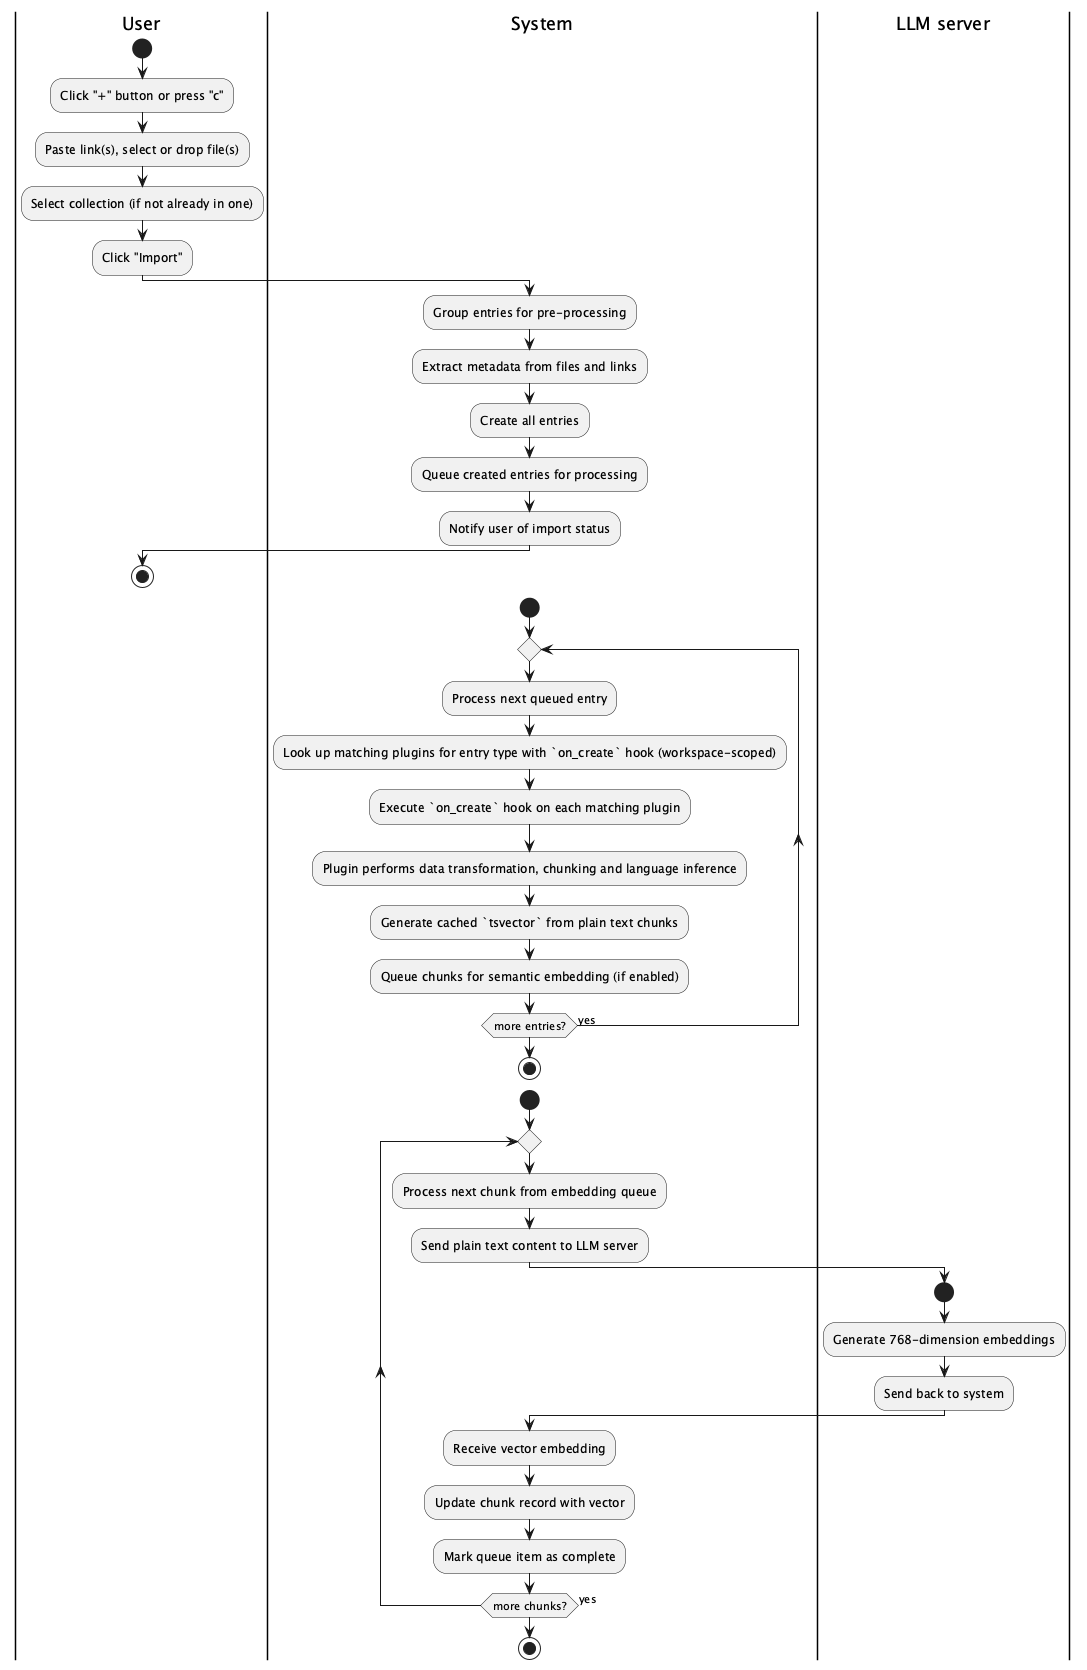

The diagram above was rendered by PlantUML. Its source (embedded in the PNG):
@startuml
|User|
start
:Click "+" button or press "c";
:Paste link(s), select or drop file(s);
:Select collection (if not already in one);
:Click "Import";

|System|
:Group entries for pre-processing;
:Extract metadata from files and links;
:Create all entries;
:Queue created entries for processing;
:Notify user of import status;

|User|
stop

|System|
start
repeat
:Process next queued entry;
:Look up matching plugins for entry type with `on_create` hook (workspace-scoped);
:Execute `on_create` hook on each matching plugin;
:Plugin performs data transformation, chunking and language inference;
:Generate cached `tsvector` from plain text chunks;
:Queue chunks for semantic embedding (if enabled);
repeat while (more entries?) is (yes)
stop

|System|
start
repeat
:Process next chunk from embedding queue;
:Send plain text content to LLM server;

|LLM server|
start
:Generate 768-dimension embeddings;
:Send back to system;

|System|
:Receive vector embedding;
:Update chunk record with vector;
:Mark queue item as complete;
repeat while (more chunks?) is (yes)
stop

@enduml